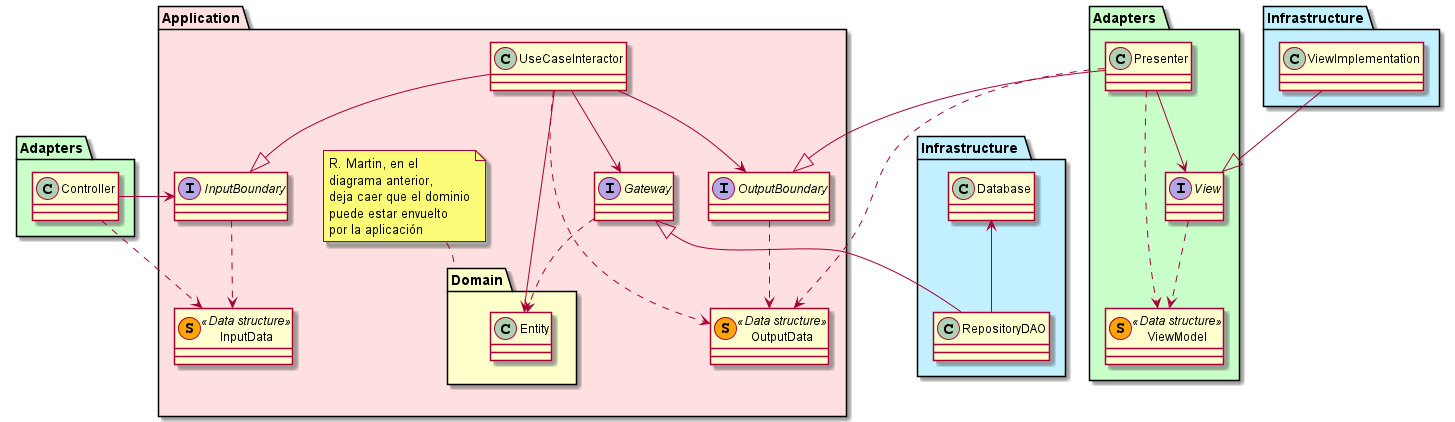

The diagram above was rendered by PlantUML. Its source (embedded in the PNG):
@startuml
'https://plantuml.com/class-diagram

package Application #Implementation
{
    package Domain #Business
    {
        class Entity
    }
    note top of Domain
    R. Martin, en el
    diagrama anterior,
    deja caer que el dominio
    puede estar envuelto
    por la aplicación
    end note

    UseCaseInteractor --> Entity
    
    UseCaseInteractor --|> InputBoundary 
    
    UseCaseInteractor ..> OutputData
    UseCaseInteractor --> OutputBoundary
   
    UseCaseInteractor --> Gateway
    
    interface InputBoundary
    interface OutputBoundary
    
    InputBoundary ..> InputData
    OutputBoundary ..> OutputData
    
    class InputData << (S, orange) Data structure>>
    class OutputData << (S, orange) Data structure>>
    
    interface Gateway
    Gateway ..> Entity
}

package "Infrastructure " #Application
{
    RepositoryDAO -u-|> Gateway
    RepositoryDAO -u-> Database    
}

package Adapters #Technology
{
    Controller .r.> InputData
    Controller -r-> InputBoundary
}

package Infrastructure #Application
{
    class ViewImplementation
}

package "Adapters " #Technology
{
    interface View
    ViewImplementation --|> View

    
    Presenter --|> OutputBoundary
    Presenter ..> OutputData
    
    Presenter ..> ViewModel
    Presenter --> View
    
    View ..> ViewModel
    
    class ViewModel << (S, orange) Data structure>>
}



@enduml